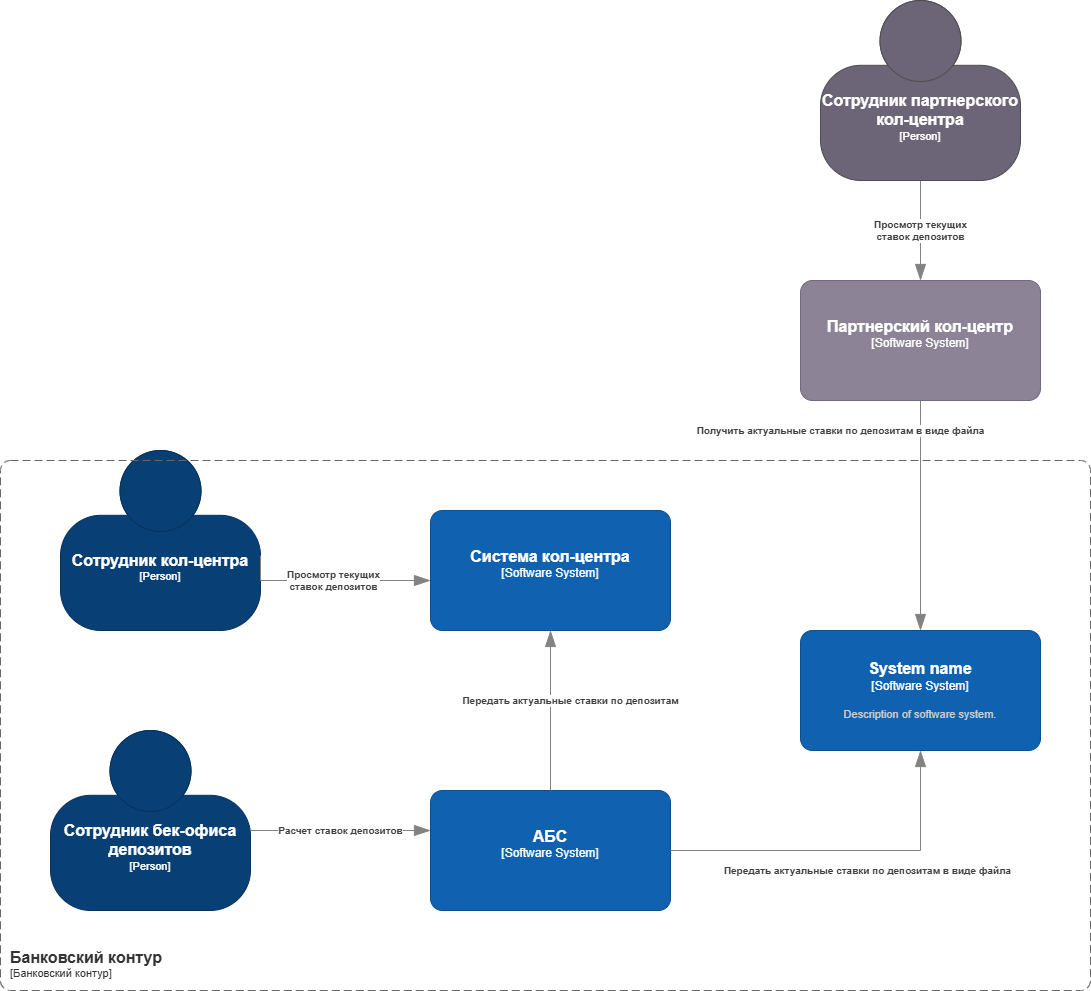

The diagram above was exported from draw.io. Its source (the exported page's mxGraphModel, read from the mxfile embedded in the PNG):
<mxGraphModel dx="1613" dy="1666" grid="1" gridSize="10" guides="1" tooltips="1" connect="1" arrows="1" fold="1" page="1" pageScale="1" pageWidth="827" pageHeight="1169" math="0" shadow="0">
  <root>
    <mxCell id="0" />
    <mxCell id="1" parent="0" />
    <object placeholders="1" c4Name="АБС" c4Type="Software System" c4Description="" label="&lt;font style=&quot;font-size: 16px&quot;&gt;&lt;b&gt;%c4Name%&lt;/b&gt;&lt;/font&gt;&lt;div&gt;[%c4Type%]&lt;/div&gt;&lt;br&gt;&lt;div&gt;&lt;font style=&quot;font-size: 11px&quot;&gt;&lt;font color=&quot;#cccccc&quot;&gt;%c4Description%&lt;/font&gt;&lt;/div&gt;" id="fw00Stpe2e7s_6kFnOR7-5">
      <mxCell style="rounded=1;whiteSpace=wrap;html=1;labelBackgroundColor=none;fillColor=#1061B0;fontColor=#ffffff;align=center;arcSize=10;strokeColor=#0D5091;metaEdit=1;resizable=0;points=[[0.25,0,0],[0.5,0,0],[0.75,0,0],[1,0.25,0],[1,0.5,0],[1,0.75,0],[0.75,1,0],[0.5,1,0],[0.25,1,0],[0,0.75,0],[0,0.5,0],[0,0.25,0]];" parent="1" vertex="1">
        <mxGeometry x="110" y="760" width="240" height="120" as="geometry" />
      </mxCell>
    </object>
    <object placeholders="1" c4Name="Сотрудник бек-офиса депозитов" c4Type="Person" c4Description="" label="&lt;font style=&quot;font-size: 16px&quot;&gt;&lt;b&gt;%c4Name%&lt;/b&gt;&lt;/font&gt;&lt;div&gt;[%c4Type%]&lt;/div&gt;&lt;br&gt;&lt;div&gt;&lt;font style=&quot;font-size: 11px&quot;&gt;&lt;font color=&quot;#cccccc&quot;&gt;%c4Description%&lt;/font&gt;&lt;/div&gt;" id="fw00Stpe2e7s_6kFnOR7-6">
      <mxCell style="html=1;fontSize=11;dashed=0;whiteSpace=wrap;fillColor=#083F75;strokeColor=#06315C;fontColor=#ffffff;shape=mxgraph.c4.person2;align=center;metaEdit=1;points=[[0.5,0,0],[1,0.5,0],[1,0.75,0],[0.75,1,0],[0.5,1,0],[0.25,1,0],[0,0.75,0],[0,0.5,0]];resizable=0;" parent="1" vertex="1">
        <mxGeometry x="-270" y="700" width="200" height="180" as="geometry" />
      </mxCell>
    </object>
    <object placeholders="1" c4Name="Система кол-центра" c4Type="Software System" c4Description="" label="&lt;font style=&quot;font-size: 16px&quot;&gt;&lt;b&gt;%c4Name%&lt;/b&gt;&lt;/font&gt;&lt;div&gt;[%c4Type%]&lt;/div&gt;&lt;br&gt;&lt;div&gt;&lt;font style=&quot;font-size: 11px&quot;&gt;&lt;font color=&quot;#cccccc&quot;&gt;%c4Description%&lt;/font&gt;&lt;/div&gt;" id="fw00Stpe2e7s_6kFnOR7-7">
      <mxCell style="rounded=1;whiteSpace=wrap;html=1;labelBackgroundColor=none;fillColor=#1061B0;fontColor=#ffffff;align=center;arcSize=10;strokeColor=#0D5091;metaEdit=1;resizable=0;points=[[0.25,0,0],[0.5,0,0],[0.75,0,0],[1,0.25,0],[1,0.5,0],[1,0.75,0],[0.75,1,0],[0.5,1,0],[0.25,1,0],[0,0.75,0],[0,0.5,0],[0,0.25,0]];" parent="1" vertex="1">
        <mxGeometry x="110" y="480" width="240" height="120" as="geometry" />
      </mxCell>
    </object>
    <object placeholders="1" c4Name="Сотрудник кол-центра" c4Type="Person" c4Description="" label="&lt;font style=&quot;font-size: 16px&quot;&gt;&lt;b&gt;%c4Name%&lt;/b&gt;&lt;/font&gt;&lt;div&gt;[%c4Type%]&lt;/div&gt;&lt;br&gt;&lt;div&gt;&lt;font style=&quot;font-size: 11px&quot;&gt;&lt;font color=&quot;#cccccc&quot;&gt;%c4Description%&lt;/font&gt;&lt;/div&gt;" id="fw00Stpe2e7s_6kFnOR7-8">
      <mxCell style="html=1;fontSize=11;dashed=0;whiteSpace=wrap;fillColor=#083F75;strokeColor=#06315C;fontColor=#ffffff;shape=mxgraph.c4.person2;align=center;metaEdit=1;points=[[0.5,0,0],[1,0.5,0],[1,0.75,0],[0.75,1,0],[0.5,1,0],[0.25,1,0],[0,0.75,0],[0,0.5,0]];resizable=0;" parent="1" vertex="1">
        <mxGeometry x="-260" y="420" width="200" height="180" as="geometry" />
      </mxCell>
    </object>
    <object placeholders="1" c4Type="Relationship" c4Description="Просмотр текущих&#10;ставок депозитов" label="&lt;div style=&quot;text-align: left&quot;&gt;&lt;div style=&quot;text-align: center&quot;&gt;&lt;b&gt;%c4Description%&lt;/b&gt;&lt;/div&gt;" id="fw00Stpe2e7s_6kFnOR7-18">
      <mxCell style="endArrow=blockThin;html=1;fontSize=10;fontColor=#404040;strokeWidth=1;endFill=1;strokeColor=#828282;elbow=vertical;metaEdit=1;endSize=14;startSize=14;jumpStyle=arc;jumpSize=16;rounded=0;edgeStyle=orthogonalEdgeStyle;" parent="1" target="fw00Stpe2e7s_6kFnOR7-7" edge="1">
        <mxGeometry width="240" relative="1" as="geometry">
          <mxPoint x="-60" y="525" as="sourcePoint" />
          <mxPoint x="110" y="555" as="targetPoint" />
          <mxPoint as="offset" />
          <Array as="points">
            <mxPoint x="-60" y="550" />
          </Array>
        </mxGeometry>
      </mxCell>
    </object>
    <object placeholders="1" c4Type="Relationship" c4Description="Передать актуальные ставки по депозитам" label="&lt;div style=&quot;text-align: left&quot;&gt;&lt;div style=&quot;text-align: center&quot;&gt;&lt;b&gt;%c4Description%&lt;/b&gt;&lt;/div&gt;" id="fw00Stpe2e7s_6kFnOR7-19">
      <mxCell style="endArrow=blockThin;html=1;fontSize=10;fontColor=#404040;strokeWidth=1;endFill=1;strokeColor=#828282;elbow=vertical;metaEdit=1;endSize=14;startSize=14;jumpStyle=arc;jumpSize=16;rounded=0;edgeStyle=orthogonalEdgeStyle;" parent="1" source="fw00Stpe2e7s_6kFnOR7-5" target="fw00Stpe2e7s_6kFnOR7-7" edge="1">
        <mxGeometry x="0.125" y="-20" width="240" relative="1" as="geometry">
          <mxPoint x="220" y="680" as="sourcePoint" />
          <mxPoint x="460" y="680" as="targetPoint" />
          <Array as="points" />
          <mxPoint as="offset" />
        </mxGeometry>
      </mxCell>
    </object>
    <object placeholders="1" c4Type="Relationship" c4Description="Расчет ставок депозитов" label="&lt;div style=&quot;text-align: left&quot;&gt;&lt;div style=&quot;text-align: center&quot;&gt;&lt;b&gt;%c4Description%&lt;/b&gt;&lt;/div&gt;" id="fw00Stpe2e7s_6kFnOR7-20">
      <mxCell style="endArrow=blockThin;html=1;fontSize=10;fontColor=#404040;strokeWidth=1;endFill=1;strokeColor=#828282;elbow=vertical;metaEdit=1;endSize=14;startSize=14;jumpStyle=arc;jumpSize=16;rounded=0;edgeStyle=orthogonalEdgeStyle;" parent="1" source="fw00Stpe2e7s_6kFnOR7-6" target="fw00Stpe2e7s_6kFnOR7-5" edge="1">
        <mxGeometry x="-0.0008" width="240" relative="1" as="geometry">
          <mxPoint x="220" y="810" as="sourcePoint" />
          <mxPoint x="460" y="810" as="targetPoint" />
          <mxPoint as="offset" />
          <Array as="points">
            <mxPoint x="10" y="800" />
            <mxPoint x="10" y="800" />
          </Array>
        </mxGeometry>
      </mxCell>
    </object>
    <object placeholders="1" c4Name="System name" c4Type="Software System" c4Description="Description of software system." label="&lt;font style=&quot;font-size: 16px&quot;&gt;&lt;b&gt;%c4Name%&lt;/b&gt;&lt;/font&gt;&lt;div&gt;[%c4Type%]&lt;/div&gt;&lt;br&gt;&lt;div&gt;&lt;font style=&quot;font-size: 11px&quot;&gt;&lt;font color=&quot;#cccccc&quot;&gt;%c4Description%&lt;/font&gt;&lt;/div&gt;" id="yj_AHPAwOg3HfEi4SCTm-1">
      <mxCell style="rounded=1;whiteSpace=wrap;html=1;labelBackgroundColor=none;fillColor=#1061B0;fontColor=#ffffff;align=center;arcSize=10;strokeColor=#0D5091;metaEdit=1;resizable=0;points=[[0.25,0,0],[0.5,0,0],[0.75,0,0],[1,0.25,0],[1,0.5,0],[1,0.75,0],[0.75,1,0],[0.5,1,0],[0.25,1,0],[0,0.75,0],[0,0.5,0],[0,0.25,0]];" parent="1" vertex="1">
        <mxGeometry x="480" y="600" width="240" height="120" as="geometry" />
      </mxCell>
    </object>
    <object placeholders="1" c4Name="Партнерский кол-центр" c4Type="Software System" c4Description="" label="&lt;font style=&quot;font-size: 16px&quot;&gt;&lt;b&gt;%c4Name%&lt;/b&gt;&lt;/font&gt;&lt;div&gt;[%c4Type%]&lt;/div&gt;&lt;br&gt;&lt;div&gt;&lt;font style=&quot;font-size: 11px&quot;&gt;&lt;font color=&quot;#cccccc&quot;&gt;%c4Description%&lt;/font&gt;&lt;/div&gt;" id="yj_AHPAwOg3HfEi4SCTm-2">
      <mxCell style="rounded=1;whiteSpace=wrap;html=1;labelBackgroundColor=none;fillColor=#8C8496;fontColor=#ffffff;align=center;arcSize=10;strokeColor=#736782;metaEdit=1;resizable=0;points=[[0.25,0,0],[0.5,0,0],[0.75,0,0],[1,0.25,0],[1,0.5,0],[1,0.75,0],[0.75,1,0],[0.5,1,0],[0.25,1,0],[0,0.75,0],[0,0.5,0],[0,0.25,0]];" parent="1" vertex="1">
        <mxGeometry x="480" y="250" width="240" height="120" as="geometry" />
      </mxCell>
    </object>
    <object placeholders="1" c4Type="Relationship" c4Description="Передать актуальные ставки по депозитам в виде файла" label="&lt;div style=&quot;text-align: left&quot;&gt;&lt;div style=&quot;text-align: center&quot;&gt;&lt;b&gt;%c4Description%&lt;/b&gt;&lt;/div&gt;" id="yj_AHPAwOg3HfEi4SCTm-4">
      <mxCell style="endArrow=blockThin;html=1;fontSize=10;fontColor=#404040;strokeWidth=1;endFill=1;strokeColor=#828282;elbow=vertical;metaEdit=1;endSize=14;startSize=14;jumpStyle=arc;jumpSize=16;rounded=0;edgeStyle=orthogonalEdgeStyle;exitX=1;exitY=0.5;exitDx=0;exitDy=0;exitPerimeter=0;" parent="1" source="fw00Stpe2e7s_6kFnOR7-5" target="yj_AHPAwOg3HfEi4SCTm-1" edge="1">
        <mxGeometry x="0.125" y="-20" width="240" relative="1" as="geometry">
          <mxPoint x="240" y="770" as="sourcePoint" />
          <mxPoint x="240" y="610" as="targetPoint" />
          <Array as="points" />
          <mxPoint as="offset" />
        </mxGeometry>
      </mxCell>
    </object>
    <object placeholders="1" c4Name="Банковский контур" c4Type="SystemScopeBoundary" c4Application="Банковский контур" label="&lt;font style=&quot;font-size: 16px&quot;&gt;&lt;b&gt;&lt;div style=&quot;text-align: left&quot;&gt;%c4Name%&lt;/div&gt;&lt;/b&gt;&lt;/font&gt;&lt;div style=&quot;text-align: left&quot;&gt;[%c4Application%]&lt;/div&gt;" id="yj_AHPAwOg3HfEi4SCTm-5">
      <mxCell style="rounded=1;fontSize=11;whiteSpace=wrap;html=1;dashed=1;arcSize=20;fillColor=none;strokeColor=#666666;fontColor=#333333;labelBackgroundColor=none;align=left;verticalAlign=bottom;labelBorderColor=none;spacingTop=0;spacing=10;dashPattern=8 4;metaEdit=1;rotatable=0;perimeter=rectanglePerimeter;noLabel=0;labelPadding=0;allowArrows=0;connectable=0;expand=0;recursiveResize=0;editable=1;pointerEvents=0;absoluteArcSize=1;points=[[0.25,0,0],[0.5,0,0],[0.75,0,0],[1,0.25,0],[1,0.5,0],[1,0.75,0],[0.75,1,0],[0.5,1,0],[0.25,1,0],[0,0.75,0],[0,0.5,0],[0,0.25,0]];" parent="1" vertex="1">
        <mxGeometry x="-320" y="430" width="1090" height="530" as="geometry" />
      </mxCell>
    </object>
    <object placeholders="1" c4Type="Relationship" c4Description="Получить актуальные ставки по депозитам в виде файла" label="&lt;div style=&quot;text-align: left&quot;&gt;&lt;div style=&quot;text-align: center&quot;&gt;&lt;b&gt;%c4Description%&lt;/b&gt;&lt;/div&gt;" id="yj_AHPAwOg3HfEi4SCTm-6">
      <mxCell style="endArrow=blockThin;html=1;fontSize=10;fontColor=#404040;strokeWidth=1;endFill=1;strokeColor=#828282;elbow=vertical;metaEdit=1;endSize=14;startSize=14;jumpStyle=arc;jumpSize=16;rounded=0;edgeStyle=orthogonalEdgeStyle;" parent="1" source="yj_AHPAwOg3HfEi4SCTm-2" target="yj_AHPAwOg3HfEi4SCTm-1" edge="1">
        <mxGeometry x="-0.7391" y="-80" width="240" relative="1" as="geometry">
          <mxPoint x="240" y="770" as="sourcePoint" />
          <mxPoint x="240" y="610" as="targetPoint" />
          <Array as="points" />
          <mxPoint as="offset" />
        </mxGeometry>
      </mxCell>
    </object>
    <object placeholders="1" c4Type="Relationship" c4Description="Просмотр текущих&#10;ставок депозитов" label="&lt;div style=&quot;text-align: left&quot;&gt;&lt;div style=&quot;text-align: center&quot;&gt;&lt;b&gt;%c4Description%&lt;/b&gt;&lt;/div&gt;" id="yj_AHPAwOg3HfEi4SCTm-7">
      <mxCell style="endArrow=blockThin;html=1;fontSize=10;fontColor=#404040;strokeWidth=1;endFill=1;strokeColor=#828282;elbow=vertical;metaEdit=1;endSize=14;startSize=14;jumpStyle=arc;jumpSize=16;rounded=0;edgeStyle=orthogonalEdgeStyle;" parent="1" source="yj_AHPAwOg3HfEi4SCTm-8" target="yj_AHPAwOg3HfEi4SCTm-2" edge="1">
        <mxGeometry width="240" relative="1" as="geometry">
          <mxPoint x="-240" y="305" as="sourcePoint" />
          <mxPoint x="409.99999999999955" y="140" as="targetPoint" />
        </mxGeometry>
      </mxCell>
    </object>
    <object placeholders="1" c4Name="Сотрудник партнерского кол-центра" c4Type="Person" c4Description="" label="&lt;font style=&quot;font-size: 16px&quot;&gt;&lt;b&gt;%c4Name%&lt;/b&gt;&lt;/font&gt;&lt;div&gt;[%c4Type%]&lt;/div&gt;&lt;br&gt;&lt;div&gt;&lt;font style=&quot;font-size: 11px&quot;&gt;&lt;font color=&quot;#cccccc&quot;&gt;%c4Description%&lt;/font&gt;&lt;/div&gt;" id="yj_AHPAwOg3HfEi4SCTm-8">
      <mxCell style="html=1;fontSize=11;dashed=0;whiteSpace=wrap;fillColor=#6C6477;strokeColor=#4D4D4D;fontColor=#ffffff;shape=mxgraph.c4.person2;align=center;metaEdit=1;points=[[0.5,0,0],[1,0.5,0],[1,0.75,0],[0.75,1,0],[0.5,1,0],[0.25,1,0],[0,0.75,0],[0,0.5,0]];resizable=0;" parent="1" vertex="1">
        <mxGeometry x="500" y="-30" width="200" height="180" as="geometry" />
      </mxCell>
    </object>
  </root>
</mxGraphModel>